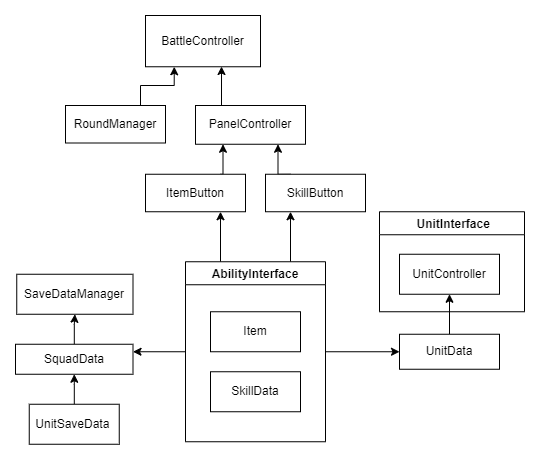

The diagram above was exported from draw.io. Its source (the exported page's mxGraphModel, read from the mxfile embedded in the PNG):
<mxGraphModel dx="663" dy="776" grid="1" gridSize="10" guides="1" tooltips="1" connect="1" arrows="1" fold="1" page="1" pageScale="1" pageWidth="827" pageHeight="1169" math="0" shadow="0">
  <root>
    <mxCell id="0" />
    <mxCell id="1" parent="0" />
    <mxCell id="BgItM-AWykZ6VHdIZ41V-3" value="" style="edgeStyle=orthogonalEdgeStyle;rounded=0;orthogonalLoop=1;jettySize=auto;html=1;" edge="1" parent="1" source="BgItM-AWykZ6VHdIZ41V-1" target="BgItM-AWykZ6VHdIZ41V-2">
      <mxGeometry relative="1" as="geometry" />
    </mxCell>
    <mxCell id="BgItM-AWykZ6VHdIZ41V-1" value="UnitSaveData&amp;nbsp;" style="rounded=0;whiteSpace=wrap;html=1;" vertex="1" parent="1">
      <mxGeometry x="63.75" y="1018.75" width="90" height="40" as="geometry" />
    </mxCell>
    <mxCell id="BgItM-AWykZ6VHdIZ41V-5" value="" style="edgeStyle=orthogonalEdgeStyle;rounded=0;orthogonalLoop=1;jettySize=auto;html=1;" edge="1" parent="1" source="BgItM-AWykZ6VHdIZ41V-2" target="BgItM-AWykZ6VHdIZ41V-4">
      <mxGeometry relative="1" as="geometry" />
    </mxCell>
    <mxCell id="BgItM-AWykZ6VHdIZ41V-2" value="SquadData" style="whiteSpace=wrap;html=1;rounded=0;" vertex="1" parent="1">
      <mxGeometry x="50" y="958.75" width="117.5" height="30" as="geometry" />
    </mxCell>
    <mxCell id="BgItM-AWykZ6VHdIZ41V-4" value="&amp;nbsp;SaveDataManager&amp;nbsp;" style="whiteSpace=wrap;html=1;rounded=0;" vertex="1" parent="1">
      <mxGeometry x="51.25" y="888.75" width="116.25" height="40" as="geometry" />
    </mxCell>
    <mxCell id="BgItM-AWykZ6VHdIZ41V-23" style="edgeStyle=orthogonalEdgeStyle;rounded=0;orthogonalLoop=1;jettySize=auto;html=1;exitX=1;exitY=0.5;exitDx=0;exitDy=0;" edge="1" parent="1" source="BgItM-AWykZ6VHdIZ41V-15" target="BgItM-AWykZ6VHdIZ41V-19">
      <mxGeometry relative="1" as="geometry" />
    </mxCell>
    <mxCell id="BgItM-AWykZ6VHdIZ41V-24" value="" style="edgeStyle=orthogonalEdgeStyle;rounded=0;orthogonalLoop=1;jettySize=auto;html=1;entryX=1;entryY=0.25;entryDx=0;entryDy=0;" edge="1" parent="1" source="BgItM-AWykZ6VHdIZ41V-15" target="BgItM-AWykZ6VHdIZ41V-2">
      <mxGeometry relative="1" as="geometry">
        <mxPoint x="180" y="928.75" as="targetPoint" />
      </mxGeometry>
    </mxCell>
    <mxCell id="BgItM-AWykZ6VHdIZ41V-38" style="edgeStyle=orthogonalEdgeStyle;rounded=0;orthogonalLoop=1;jettySize=auto;html=1;exitX=0.25;exitY=0;exitDx=0;exitDy=0;entryX=0.75;entryY=1;entryDx=0;entryDy=0;" edge="1" parent="1" source="BgItM-AWykZ6VHdIZ41V-15" target="BgItM-AWykZ6VHdIZ41V-25">
      <mxGeometry relative="1" as="geometry" />
    </mxCell>
    <mxCell id="BgItM-AWykZ6VHdIZ41V-39" style="edgeStyle=orthogonalEdgeStyle;rounded=0;orthogonalLoop=1;jettySize=auto;html=1;exitX=0.75;exitY=0;exitDx=0;exitDy=0;entryX=0.25;entryY=1;entryDx=0;entryDy=0;" edge="1" parent="1" source="BgItM-AWykZ6VHdIZ41V-15" target="BgItM-AWykZ6VHdIZ41V-30">
      <mxGeometry relative="1" as="geometry" />
    </mxCell>
    <mxCell id="BgItM-AWykZ6VHdIZ41V-15" value="AbilityInterface" style="swimlane;gradientColor=none;gradientDirection=north;" vertex="1" parent="1">
      <mxGeometry x="220" y="876.25" width="140" height="180" as="geometry" />
    </mxCell>
    <mxCell id="BgItM-AWykZ6VHdIZ41V-8" value="Item" style="rounded=0;whiteSpace=wrap;html=1;gradientColor=none;gradientDirection=north;" vertex="1" parent="BgItM-AWykZ6VHdIZ41V-15">
      <mxGeometry x="25" y="50" width="90" height="40" as="geometry" />
    </mxCell>
    <mxCell id="BgItM-AWykZ6VHdIZ41V-9" value="SkillData" style="whiteSpace=wrap;html=1;" vertex="1" parent="BgItM-AWykZ6VHdIZ41V-15">
      <mxGeometry x="25" y="110" width="90" height="40" as="geometry" />
    </mxCell>
    <mxCell id="BgItM-AWykZ6VHdIZ41V-22" value="" style="edgeStyle=orthogonalEdgeStyle;rounded=0;orthogonalLoop=1;jettySize=auto;html=1;" edge="1" parent="1" source="BgItM-AWykZ6VHdIZ41V-19" target="BgItM-AWykZ6VHdIZ41V-18">
      <mxGeometry relative="1" as="geometry" />
    </mxCell>
    <mxCell id="BgItM-AWykZ6VHdIZ41V-19" value="UnitData" style="rounded=0;whiteSpace=wrap;html=1;gradientColor=none;gradientDirection=north;" vertex="1" parent="1">
      <mxGeometry x="434" y="948.75" width="100" height="35" as="geometry" />
    </mxCell>
    <mxCell id="BgItM-AWykZ6VHdIZ41V-35" style="edgeStyle=orthogonalEdgeStyle;rounded=0;orthogonalLoop=1;jettySize=auto;html=1;exitX=0.75;exitY=0;exitDx=0;exitDy=0;entryX=0.25;entryY=1;entryDx=0;entryDy=0;" edge="1" parent="1" source="BgItM-AWykZ6VHdIZ41V-25" target="BgItM-AWykZ6VHdIZ41V-31">
      <mxGeometry relative="1" as="geometry" />
    </mxCell>
    <mxCell id="BgItM-AWykZ6VHdIZ41V-25" value="ItemButton" style="rounded=0;whiteSpace=wrap;html=1;gradientColor=none;gradientDirection=north;" vertex="1" parent="1">
      <mxGeometry x="180" y="788.75" width="100" height="37.5" as="geometry" />
    </mxCell>
    <mxCell id="BgItM-AWykZ6VHdIZ41V-28" value=" UnitInterface" style="swimlane;gradientColor=none;gradientDirection=north;" vertex="1" parent="1">
      <mxGeometry x="414" y="826.25" width="145" height="100" as="geometry" />
    </mxCell>
    <mxCell id="BgItM-AWykZ6VHdIZ41V-18" value="UnitController" style="rounded=0;whiteSpace=wrap;html=1;gradientColor=none;gradientDirection=north;" vertex="1" parent="BgItM-AWykZ6VHdIZ41V-28">
      <mxGeometry x="20" y="42.5" width="100" height="40" as="geometry" />
    </mxCell>
    <mxCell id="BgItM-AWykZ6VHdIZ41V-34" style="edgeStyle=orthogonalEdgeStyle;rounded=0;orthogonalLoop=1;jettySize=auto;html=1;exitX=0.25;exitY=0;exitDx=0;exitDy=0;entryX=0.75;entryY=1;entryDx=0;entryDy=0;" edge="1" parent="1" source="BgItM-AWykZ6VHdIZ41V-30" target="BgItM-AWykZ6VHdIZ41V-31">
      <mxGeometry relative="1" as="geometry" />
    </mxCell>
    <mxCell id="BgItM-AWykZ6VHdIZ41V-30" value="SkillButton" style="rounded=0;whiteSpace=wrap;html=1;gradientColor=none;gradientDirection=north;" vertex="1" parent="1">
      <mxGeometry x="300" y="788.75" width="100" height="37.5" as="geometry" />
    </mxCell>
    <mxCell id="BgItM-AWykZ6VHdIZ41V-42" style="edgeStyle=orthogonalEdgeStyle;rounded=0;orthogonalLoop=1;jettySize=auto;html=1;exitX=0.25;exitY=0;exitDx=0;exitDy=0;entryX=0.661;entryY=0.995;entryDx=0;entryDy=0;entryPerimeter=0;" edge="1" parent="1" source="BgItM-AWykZ6VHdIZ41V-31" target="BgItM-AWykZ6VHdIZ41V-36">
      <mxGeometry relative="1" as="geometry" />
    </mxCell>
    <mxCell id="BgItM-AWykZ6VHdIZ41V-31" value="PanelController" style="rounded=0;whiteSpace=wrap;html=1;gradientColor=none;gradientDirection=north;" vertex="1" parent="1">
      <mxGeometry x="230" y="720" width="110" height="38.75" as="geometry" />
    </mxCell>
    <mxCell id="BgItM-AWykZ6VHdIZ41V-36" value="BattleController" style="whiteSpace=wrap;html=1;rounded=0;gradientColor=none;gradientDirection=north;" vertex="1" parent="1">
      <mxGeometry x="180" y="630" width="115" height="51.26" as="geometry" />
    </mxCell>
    <mxCell id="BgItM-AWykZ6VHdIZ41V-43" style="edgeStyle=orthogonalEdgeStyle;rounded=0;orthogonalLoop=1;jettySize=auto;html=1;exitX=0.75;exitY=0;exitDx=0;exitDy=0;entryX=0.25;entryY=1;entryDx=0;entryDy=0;" edge="1" parent="1" source="BgItM-AWykZ6VHdIZ41V-41" target="BgItM-AWykZ6VHdIZ41V-36">
      <mxGeometry relative="1" as="geometry" />
    </mxCell>
    <mxCell id="BgItM-AWykZ6VHdIZ41V-41" value="RoundManager" style="rounded=0;whiteSpace=wrap;html=1;gradientColor=none;gradientDirection=north;" vertex="1" parent="1">
      <mxGeometry x="100" y="720" width="100" height="37.5" as="geometry" />
    </mxCell>
  </root>
</mxGraphModel>